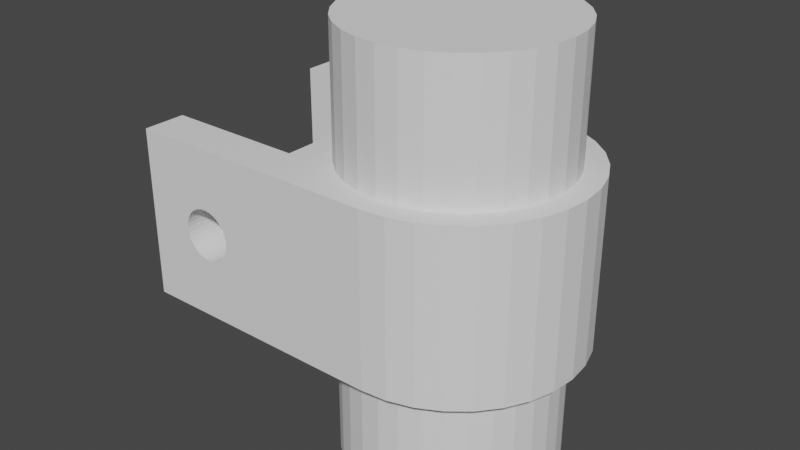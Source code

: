 # Source: pecas.blend  (saved by Blender 3.4.6; exported with 4.5.12 LTS)
import bpy
from mathutils import Matrix  # noqa: F401  (used for matrix-valued properties, if any)

bpy.ops.wm.read_factory_settings(use_empty=True)
scene = bpy.context.scene
scene.name = 'Scene'

# ---- collections
col_collection = bpy.data.collections.new('Collection'); scene.collection.children.link(col_collection)

# ---- world
world_world = bpy.data.worlds.new('World'); scene.world = world_world
world_world.use_nodes = True; world_world.node_tree.nodes.clear()
_N = world_world.node_tree.nodes; _L = world_world.node_tree.links
n0 = _N.new('ShaderNodeOutputWorld'); n0.name = 'World Output'; n0.location = (300, 300)
n1 = _N.new('ShaderNodeBackground'); n1.name = 'Background'; n1.location = (10, 300)
n1.inputs[0].default_value = (0.05088, 0.05088, 0.05088, 1.0)
_L.new(n1.outputs[0], n0.inputs[0])
n0.is_active_output = True
world_world.color = (0.05088, 0.05088, 0.05088)
world_world.use_sun_shadow = False
world_world.sun_shadow_jitter_overblur = 0.0

# ---- meshes
me_cylinder = bpy.data.meshes.new('Cylinder')
me_cylinder.from_pydata([(0.0, 15.0, -10.0), (-30.04, -15.0, -10.0), (0.0, 15.0, 10.0), (-30.04, -15.0, 10.0), (2.926, 14.71, -10.0), (-30.04, 15.0, -10.0), (2.926, 14.71, 10.0), (-30.04, 15.0, 10.0), (5.74, 13.86, -10.0), (-0.03807, -15.0, -10.0), (5.74, 13.86, 10.0), (-0.03807, -15.0, 10.0), (8.334, 12.47, -10.0), (-0.03807, 15.0, -10.0), (8.334, 12.47, 10.0), (-0.03807, 15.0, 10.0), (10.61, 10.61, -10.0), (10.61, 10.61, 10.0), (12.47, 8.334, -10.0), (12.47, 8.334, 10.0), (13.86, 5.74, -10.0), (13.86, 5.74, 10.0), (14.71, 2.926, -10.0), (14.71, 2.926, 10.0), (15.0, 0.0, -10.0), (15.0, 0.0, 10.0), (14.71, -2.926, -10.0), (14.71, -2.926, 10.0), (13.86, -5.74, -10.0), (13.86, -5.74, 10.0), (12.47, -8.334, -10.0), (12.47, -8.334, 10.0), (10.61, -10.61, -10.0), (10.61, -10.61, 10.0), (8.334, -12.47, -10.0), (8.334, -12.47, 10.0), (5.74, -13.86, -10.0), (5.74, -13.86, 10.0), (2.926, -14.71, -10.0), (2.926, -14.71, 10.0), (0.0, -15.0, -10.0), (0.0, -15.0, 10.0), (-2.926, -14.71, -10.0), (-2.926, -14.71, 10.0), (-5.74, -13.86, -10.0), (-5.74, -13.86, 10.0), (-8.334, -12.47, -10.0), (-8.334, -12.47, 10.0), (-10.61, -10.61, -10.0), (-10.61, -10.61, 10.0), (-12.47, -8.334, -10.0), (-12.47, -8.334, 10.0), (-12.47, 8.334, -10.0), (-12.47, 8.334, 10.0), (-10.61, 10.61, -10.0), (-10.61, 10.61, 10.0), (-8.334, 12.47, -10.0), (-8.334, 12.47, 10.0), (-5.74, 13.86, -10.0), (-5.74, 13.86, 10.0), (-2.926, 14.71, -10.0), (-2.926, 14.71, 10.0), (-0.03807, -15.0, 10.0), (-0.03807, -15.0, -10.0), (-0.04223, -15.0, -10.0), (-0.03807, 15.0, 10.0), (-0.04223, 15.0, 10.0), (-0.03807, 15.0, -10.0), (-0.03807, 13.86, 10.0), (-0.03807, -14.71, -10.0), (-0.03807, -14.12, -10.0), (-0.3263, -14.71, -10.0), (-1.134, -13.9, -10.0), (-13.67, -1.368, -10.0), (-12.52, 2.516, 10.0), (-1.18, 13.86, 10.0), (-0.03807, -12.5, 10.0), (-0.03807, 12.5, 10.0), (0.0, -12.5, 10.0), (0.0, 12.5, 10.0), (4.784, -11.55, 10.0), (6.945, -10.39, 10.0), (10.39, -6.945, 10.0), (11.55, -4.784, 10.0), (8.839, -8.839, 10.0), (4.784, 11.55, 10.0), (6.945, 10.39, 10.0), (10.39, 6.945, 10.0), (11.55, 4.784, 10.0), (8.839, 8.839, 10.0), (2.439, -12.26, 10.0), (2.439, 12.26, 10.0), (12.5, 0.0, 10.0), (12.26, 2.439, 10.0), (12.26, -2.439, 10.0), (-4.784, 11.55, 10.0), (-5.939, 10.93, 10.0), (-2.439, 12.26, 10.0), (-6.945, 10.39, 10.0), (-4.784, -11.55, 10.0), (-2.439, -12.26, 10.0), (-8.839, 8.839, 10.0), (-12.5, 0.0, 10.0), (-12.26, -2.439, 10.0), (-10.39, -6.945, 10.0), (-8.839, -8.839, 10.0), (-11.55, -4.784, 10.0), (-11.55, 4.784, 10.0), (-10.39, 6.945, 10.0), (-12.26, 2.439, 10.0), (-6.945, -10.39, 10.0), (4.784, 11.55, -10.0), (-0.03807, -12.5, -10.0), (0.0, -12.5, -10.0), (2.439, 12.26, -10.0), (-0.03807, 12.5, -10.0), (0.0, 12.5, -10.0), (4.784, -11.55, -10.0), (6.945, -10.39, -10.0), (8.839, -8.839, -10.0), (2.439, -12.26, -10.0), (10.39, -6.945, -10.0), (11.55, -4.784, -10.0), (12.26, -2.439, -10.0), (12.5, 0.0, -10.0), (12.26, 2.439, -10.0), (11.55, 4.784, -10.0), (10.39, 6.945, -10.0), (8.839, 8.839, -10.0), (6.945, 10.39, -10.0), (-2.439, 12.26, -10.0), (-2.439, -12.26, -10.0), (-2.926, -12.11, -10.0), (-7.482, -9.953, -10.0), (-6.945, 10.39, -10.0), (-4.784, 11.55, -10.0), (-10.39, -6.945, -10.0), (-8.839, -8.839, -10.0), (-12.26, 2.439, -10.0), (-11.55, 4.784, -10.0), (-11.55, -4.784, -10.0), (-12.5, 0.0, -10.0), (-12.26, -2.439, -10.0), (-10.39, 6.945, -10.0), (-8.839, 8.839, -10.0), (-6.945, -10.39, -10.0), (-4.784, -11.55, -10.0), (-24.6, 15.0, 6.557e-07), (-24.54, 15.0, -0.5853), (-24.54, 15.0, 0.5853), (-24.09, 15.0, 1.667), (-24.09, 15.0, -1.667), (-24.37, 15.0, -1.148), (-24.37, 15.0, 1.148), (-23.72, 15.0, -2.121), (-23.27, 15.0, 2.494), (-22.18, 15.0, -2.942), (-22.75, 15.0, -2.772), (-22.18, 15.0, 2.942), (-23.27, 15.0, -2.494), (-22.75, 15.0, 2.772), (-23.72, 15.0, 2.121), (-21.01, 15.0, -2.942), (-21.01, 15.0, 2.942), (-19.93, 15.0, -2.494), (-19.93, 15.0, 2.494), (-20.45, 15.0, -2.772), (-20.45, 15.0, 2.772), (-19.1, 15.0, -1.667), (-19.1, 15.0, 1.667), (-18.6, 15.0, 6.557e-07), (-18.66, 15.0, 0.5853), (-18.66, 15.0, -0.5853), (-18.83, 15.0, 1.148), (-18.83, 15.0, -1.148), (-19.48, 15.0, 2.121), (-19.48, 15.0, -2.121), (-21.6, 15.0, -3.0), (-21.6, 15.0, 3.0), (-24.6, -15.0, -6.557e-07), (-24.54, -15.0, -0.5853), (-24.54, -15.0, 0.5853), (-24.09, -15.0, -1.667), (-24.37, -15.0, -1.148), (-24.37, -15.0, 1.148), (-24.09, -15.0, 1.667), (-23.27, -15.0, -2.494), (-23.72, -15.0, 2.121), (-22.18, -15.0, 2.942), (-22.18, -15.0, -2.942), (-22.75, -15.0, 2.772), (-22.75, -15.0, -2.772), (-23.27, -15.0, 2.494), (-23.72, -15.0, -2.121), (-21.01, -15.0, -2.942), (-21.01, -15.0, 2.942), (-19.93, -15.0, -2.494), (-19.93, -15.0, 2.494), (-20.45, -15.0, -2.772), (-20.45, -15.0, 2.772), (-19.1, -15.0, -1.667), (-19.1, -15.0, 1.667), (-18.6, -15.0, -6.557e-07), (-18.66, -15.0, 0.5853), (-18.66, -15.0, -0.5853), (-18.83, -15.0, 1.148), (-18.83, -15.0, -1.148), (-19.48, -15.0, 2.121), (-19.48, -15.0, -2.121), (-21.6, -15.0, -3.0), (-21.6, -15.0, 3.0), (-13.7, 6.038, 10.0), (-13.7, 1.339, 10.0), (-13.7, 5.356, 10.0), (-13.7, -6.038, 10.0), (-13.7, -6.038, -10.0), (-13.7, -1.339, -10.0), (-13.7, -1.411, -10.0), (-13.7, 6.038, -10.0), (-30.04, -10.0, -4.331), (-30.04, 10.0, 10.0), (-30.04, -10.0, 10.0), (-30.04, 10.0, -10.0), (-30.04, -10.0, -10.0), (-30.04, 10.0, 4.331), (-13.7, 10.0, -10.0), (-13.7, -10.0, -10.0), (-18.7, -10.0, -10.0), (-13.7, -10.0, 10.0), (-13.7, 10.0, 10.0), (-18.7, 10.0, 10.0), (-21.01, -10.0, 2.942), (-21.01, 10.0, 2.942), (-21.6, -10.0, 3.0), (-21.6, 10.0, 3.0), (-20.45, -10.0, 2.772), (-20.45, 10.0, 2.772), (-19.93, -10.0, 2.494), (-19.93, 10.0, 2.494), (-19.48, 10.0, 2.121), (-19.48, -10.0, 2.121), (-19.1, 10.0, 1.667), (-19.1, -10.0, 1.667), (-18.83, 10.0, 1.148), (-18.83, -10.0, 1.148), (-18.66, 10.0, 0.5853), (-18.66, -10.0, 0.5853), (-18.6, 10.0, 4.371e-07), (-18.6, -10.0, -4.371e-07), (-18.66, 10.0, -0.5853), (-18.66, -10.0, -0.5853), (-18.83, 10.0, -1.148), (-18.83, -10.0, -1.148), (-19.1, 10.0, -1.667), (-19.1, -10.0, -1.667), (-19.48, 10.0, -2.121), (-19.48, -10.0, -2.121), (-19.93, 10.0, -2.494), (-19.93, -10.0, -2.494), (-20.45, -10.0, -2.772), (-20.45, 10.0, -2.772), (-21.01, -10.0, -2.942), (-21.01, 10.0, -2.942), (-21.6, -10.0, -3.0), (-21.6, 10.0, -3.0), (-22.18, -10.0, -2.942), (-22.18, 10.0, -2.942), (-22.75, -10.0, -2.772), (-22.75, 10.0, -2.772), (-23.27, -10.0, -2.494), (-23.27, 10.0, -2.494), (-23.72, -10.0, -2.121), (-23.72, 10.0, -2.121), (-24.09, -10.0, -1.667), (-24.09, 10.0, -1.667), (-24.37, -10.0, -1.148), (-24.37, 10.0, -1.148), (-24.54, -10.0, -0.5853), (-24.54, 10.0, -0.5853), (-24.6, -10.0, -4.371e-07), (-24.6, 10.0, 4.371e-07), (-24.54, -10.0, 0.5853), (-24.54, 10.0, 0.5853), (-24.37, -10.0, 1.148), (-24.37, 10.0, 1.148), (-24.09, -10.0, 1.667), (-24.09, 10.0, 1.667), (-23.72, -10.0, 2.121), (-23.72, 10.0, 2.121), (-23.27, -10.0, 2.494), (-23.27, 10.0, 2.494), (-22.75, -10.0, 2.772), (-22.75, 10.0, 2.772), (-22.18, -10.0, 2.942), (-22.18, 10.0, 2.942)], [], [(0, 2, 6, 4), (4, 6, 10, 8), (8, 10, 14, 12), (12, 14, 17, 16), (16, 17, 19, 18), (18, 19, 21, 20), (20, 21, 23, 22), (22, 23, 25, 24), (24, 25, 27, 26), (26, 27, 29, 28), (28, 29, 31, 30), (30, 31, 33, 32), (32, 33, 35, 34), (34, 35, 37, 36), (36, 37, 39, 38), (38, 39, 41, 40), (63, 40, 41, 62), (78, 76, 62, 41, 39, 37, 35, 33, 31, 29, 27, 25, 23, 21, 19, 17, 14, 10, 6, 2, 65, 68, 77, 79, 91, 85, 86, 89, 87, 88, 93, 92, 94, 83, 82, 84, 81, 80, 90), (65, 66, 75, 68), (77, 68, 75, 66, 61, 59, 96, 95, 97), (98, 96, 59, 57, 55, 53, 211, 213, 74, 212, 214, 51, 49, 47, 45, 43, 62, 76, 100, 99, 110, 105, 104, 106, 103, 102, 109, 107, 108, 101), (212, 74, 213), (65, 2, 0, 67), (116, 115, 67, 0, 4, 8, 12, 16, 18, 20, 22, 24, 26, 28, 30, 32, 34, 36, 38, 40, 63, 69, 70, 112, 113, 120, 117, 118, 119, 121, 122, 123, 124, 125, 126, 127, 128, 129, 111, 114), (63, 64, 71, 69), (131, 112, 70, 72, 132), (137, 133, 46, 48, 50, 215, 217, 73, 216, 218, 52, 54, 56, 58, 60, 67, 115, 130, 135, 134, 144, 143, 139, 138, 141, 142, 140, 136), (72, 70, 69, 71, 64, 42, 44, 46, 133, 145, 146, 132), (216, 73, 217), (7, 5, 222, 224, 220), (1, 3, 221, 219, 223), (159, 157, 5, 7, 160, 155, 161, 150, 153, 149, 147, 148, 152, 151, 154), (158, 160, 7, 15, 13, 5, 157, 156, 177, 162, 166, 164, 176, 168, 174, 172, 170, 171, 173, 169, 175, 165, 167, 163, 178), (11, 9, 63, 62), (13, 15, 65, 67), (189, 191, 1, 9, 11, 3, 190, 188, 210, 195, 199, 197, 207, 201, 205, 203, 202, 204, 206, 200, 208, 196, 198, 194, 209), (192, 190, 3, 1, 191, 186, 193, 182, 183, 180, 179, 181, 184, 185, 187), (50, 48, 46, 44, 42, 64, 63, 9, 1, 223, 227, 226, 215), (5, 13, 67, 60, 58, 56, 54, 52, 218, 225, 222), (66, 65, 15, 7, 220, 230, 229, 211, 53, 55, 57, 59, 61), (221, 3, 11, 62, 43, 45, 47, 49, 51, 214, 228), (114, 91, 79, 116), (111, 85, 91, 114), (129, 86, 85, 111), (128, 89, 86, 129), (87, 89, 128, 127), (88, 87, 127, 126), (93, 88, 126, 125), (92, 93, 125, 124), (94, 92, 124, 123), (83, 94, 123, 122), (82, 83, 122, 121), (84, 82, 121, 119), (81, 84, 119, 118), (80, 81, 118, 117), (90, 80, 117, 120), (78, 90, 120, 113), (112, 131, 100, 76, 78, 113), (132, 146, 99, 100, 131), (110, 99, 146, 145), (133, 137, 105, 110, 145), (136, 104, 105, 137), (140, 106, 104, 136), (142, 103, 106, 140), (141, 102, 103, 142), (138, 109, 102, 141), (139, 107, 109, 138), (143, 108, 107, 139), (144, 101, 108, 143), (134, 98, 101, 144), (135, 95, 96, 98, 134), (130, 97, 95, 135), (77, 97, 130, 115, 116, 79), (195, 210, 233, 231), (234, 178, 163, 232), (199, 195, 231, 235), (232, 163, 167, 236), (197, 199, 235, 237), (236, 167, 165, 238), (238, 165, 175, 239), (207, 197, 237, 240), (239, 175, 169, 241), (201, 207, 240, 242), (241, 169, 173, 243), (205, 201, 242, 244), (243, 173, 171, 245), (203, 205, 244, 246), (245, 171, 170, 247), (202, 203, 246, 248), (247, 170, 172, 249), (204, 202, 248, 250), (249, 172, 174, 251), (206, 204, 250, 252), (251, 174, 168, 253), (200, 206, 252, 254), (253, 168, 176, 255), (208, 200, 254, 256), (255, 176, 164, 257), (196, 208, 256, 258), (257, 164, 166, 260), (259, 198, 196, 258), (260, 166, 162, 262), (261, 194, 198, 259), (262, 162, 177, 264), (263, 209, 194, 261), (264, 177, 156, 266), (265, 189, 209, 263), (266, 156, 157, 268), (267, 191, 189, 265), (268, 157, 159, 270), (269, 186, 191, 267), (193, 186, 269, 271), (159, 154, 272, 270), (182, 193, 271, 273), (154, 151, 274, 272), (183, 182, 273, 275), (151, 152, 276, 274), (180, 183, 275, 277), (152, 148, 278, 276), (179, 180, 277, 279), (148, 147, 280, 278), (181, 179, 279, 281), (147, 149, 282, 280), (184, 181, 281, 283), (149, 153, 284, 282), (185, 184, 283, 285), (153, 150, 286, 284), (187, 185, 285, 287), (150, 161, 288, 286), (192, 187, 287, 289), (161, 155, 290, 288), (190, 192, 289, 291), (290, 155, 160, 292), (188, 190, 291, 293), (292, 160, 158, 294), (210, 188, 293, 233), (294, 158, 178, 234), (220, 224, 288, 290, 292, 294, 234, 232, 230), (224, 222, 225, 229, 230, 232, 236, 238, 239, 241, 243, 245, 247, 249, 251, 253, 255, 257, 260, 262, 264, 266, 268, 270, 272, 274, 276, 278, 280, 282, 284, 286, 288), (225, 218, 216, 217, 215, 226, 228, 214, 212, 213, 211, 229), (271, 219, 221, 228, 226, 227, 261, 259, 258, 256, 254, 252, 250, 248, 246, 244, 242, 240, 237, 235, 231, 233, 293, 291, 289, 287, 285, 283, 281, 279, 277, 275, 273), (223, 219, 271, 269, 267, 265, 263, 261, 227)])
me_cylinder.polygons.foreach_set('material_index', [0, 0, 0, 0, 0, 0, 0, 0, 0, 0, 0, 0, 0, 0, 0, 0, 0, 0, 0, 0, 0, 0, 0, 0, 0, 0, 0, 0, 0, 568, 568, 568, 568, 568, 568, 568, 568, 568, 568, 568, 568, 568, 568, 568, 568, 568, 568, 568, 568, 568, 568, 568, 568, 568, 568, 568, 568, 568, 568, 568, 568, 568, 568, 568, 568, 568, 568, 568, 568, 568, 568, 568, 568, 568, 568, 568, 568, 568, 568, 568, 568, 568, 568, 568, 568, 568, 568, 568, 568, 568, 568, 568, 568, 568, 568, 568, 568, 568, 568, 568, 568, 568, 568, 568, 568, 568, 568, 568, 568, 568, 568, 568, 568, 568, 568, 568, 568, 568, 568, 568, 568, 568, 568, 568, 568, 568, 568, 568, 568, 568, 568, 568, 568, 568, 568, 568, 568, 568, 568, 568, 568, 568])
_uv = me_cylinder.uv_layers.new(name='UVMap')
_uv.uv.foreach_set('vector', [1.0, 0.5, 1.0, 1.0, 0.9688, 1.0, 0.9688, 0.5, 0.9688, 0.5, 0.9688, 1.0, 0.9375, 1.0, 0.9375, 0.5, 0.9375, 0.5, 0.9375, 1.0, 0.9062, 1.0, 0.9062, 0.5, 0.9062, 0.5, 0.9062, 1.0, 0.875, 1.0, 0.875, 0.5, 0.875, 0.5, 0.875, 1.0, 0.8438, 1.0, 0.8438, 0.5, 0.8438, 0.5, 0.8438, 1.0, 0.8125, 1.0, 0.8125, 0.5, 0.8125, 0.5, 0.8125, 1.0, 0.7812, 1.0, 0.7812, 0.5, 0.7812, 0.5, 0.7812, 1.0, 0.75, 1.0, 0.75, 0.5, 0.75, 0.5, 0.75, 1.0, 0.7188, 1.0, 0.7188, 0.5, 0.7188, 0.5, 0.7188, 1.0, 0.6875, 1.0, 0.6875, 0.5, 0.6875, 0.5, 0.6875, 1.0, 0.6562, 1.0, 0.6562, 0.5, 0.6562, 0.5, 0.6562, 1.0, 0.625, 1.0, 0.625, 0.5, 0.625, 0.5, 0.625, 1.0, 0.5938, 1.0, 0.5938, 0.5, 0.5938, 0.5, 0.5938, 1.0, 0.5625, 1.0, 0.5625, 0.5, 0.5625, 0.5, 0.5625, 1.0, 0.5312, 1.0, 0.5312, 0.5, 0.5312, 0.5, 0.5312, 1.0, 0.5, 1.0, 0.5, 0.5, 0.4996, 0.5, 0.5, 0.5, 0.5, 1.0, 0.4996, 1.0, 0.25, 0.05, 0.2494, 0.05006, 0.2494, 0.01006, 0.25, 0.01, 0.2968, 0.01461, 0.3418, 0.02827, 0.3833, 0.05045, 0.4197, 0.08029, 0.4496, 0.1167, 0.4717, 0.1582, 0.4854, 0.2032, 0.49, 0.25, 0.4854, 0.2968, 0.4717, 0.3418, 0.4496, 0.3833, 0.4197, 0.4197, 0.3833, 0.4496, 0.3418, 0.4717, 0.2968, 0.4854, 0.25, 0.49, 0.2494, 0.4899, 0.2494, 0.4717, 0.2494, 0.4499, 0.25, 0.45, 0.289, 0.4462, 0.3265, 0.4348, 0.3611, 0.4163, 0.3914, 0.3914, 0.4163, 0.3611, 0.4348, 0.3265, 0.4462, 0.289, 0.45, 0.25, 0.4462, 0.211, 0.4348, 0.1735, 0.4163, 0.1389, 0.3914, 0.1086, 0.3611, 0.08371, 0.3265, 0.06522, 0.289, 0.05384, 0.2494, 0.4899, 0.2493, 0.4899, 0.2311, 0.4717, 0.2494, 0.4717, 0.2494, 0.4499, 0.2494, 0.4717, 0.2311, 0.4717, 0.2493, 0.4899, 0.2032, 0.4854, 0.1582, 0.4717, 0.155, 0.4249, 0.1735, 0.4348, 0.211, 0.4462, 0.1389, 0.4163, 0.155, 0.4249, 0.1582, 0.4717, 0.1167, 0.4496, 0.08029, 0.4197, 0.05045, 0.3833, 0.03081, 0.3466, 0.03081, 0.3357, 0.04964, 0.2902, 0.03081, 0.2714, 0.03081, 0.1534, 0.05045, 0.1167, 0.08029, 0.08029, 0.1167, 0.05045, 0.1582, 0.02827, 0.2032, 0.01461, 0.2494, 0.01006, 0.2494, 0.05006, 0.211, 0.05384, 0.1735, 0.06522, 0.1389, 0.08371, 0.1086, 0.1086, 0.08371, 0.1389, 0.06522, 0.1735, 0.05384, 0.211, 0.05, 0.25, 0.05384, 0.289, 0.06522, 0.3265, 0.08371, 0.3611, 0.1086, 0.3914, 0.03081, 0.2714, 0.04964, 0.2902, 0.03081, 0.3357, 0.0004066, 1.0, 0.0, 1.0, 0.0, 0.5, 0.0004066, 0.5, 0.75, 0.45, 0.7494, 0.4499, 0.7494, 0.4899, 0.75, 0.49, 0.7968, 0.4854, 0.8418, 0.4717, 0.8833, 0.4496, 0.9197, 0.4197, 0.9496, 0.3833, 0.9717, 0.3418, 0.9854, 0.2968, 0.99, 0.25, 0.9854, 0.2032, 0.9717, 0.1582, 0.9496, 0.1167, 0.9197, 0.08029, 0.8833, 0.05045, 0.8418, 0.02827, 0.7968, 0.01461, 0.75, 0.01, 0.7494, 0.01006, 0.7494, 0.01461, 0.7494, 0.02405, 0.7494, 0.05006, 0.75, 0.05, 0.789, 0.05384, 0.8265, 0.06522, 0.8611, 0.08371, 0.8914, 0.1086, 0.9163, 0.1389, 0.9348, 0.1735, 0.9462, 0.211, 0.95, 0.25, 0.9462, 0.289, 0.9348, 0.3265, 0.9163, 0.3611, 0.8914, 0.3914, 0.8611, 0.4163, 0.8265, 0.4348, 0.789, 0.4462, 0.7494, 0.01006, 0.7493, 0.01007, 0.7448, 0.01461, 0.7494, 0.01461, 0.711, 0.05384, 0.7494, 0.05006, 0.7494, 0.02405, 0.7319, 0.02753, 0.7032, 0.05621, 0.6086, 0.1086, 0.6303, 0.09076, 0.6167, 0.05045, 0.5803, 0.08029, 0.5504, 0.1167, 0.5308, 0.1534, 0.5308, 0.2274, 0.5313, 0.2281, 0.5308, 0.2286, 0.5308, 0.3466, 0.5504, 0.3833, 0.5803, 0.4197, 0.6167, 0.4496, 0.6582, 0.4717, 0.7032, 0.4854, 0.7494, 0.4899, 0.7494, 0.4499, 0.711, 0.4462, 0.6735, 0.4348, 0.6389, 0.4163, 0.6086, 0.3914, 0.5837, 0.3611, 0.5652, 0.3265, 0.5538, 0.289, 0.55, 0.25, 0.5538, 0.211, 0.5652, 0.1735, 0.5837, 0.1389, 0.7319, 0.02753, 0.7494, 0.02405, 0.7494, 0.01461, 0.7448, 0.01461, 0.7493, 0.01007, 0.7032, 0.01461, 0.6582, 0.02827, 0.6167, 0.05045, 0.6303, 0.09076, 0.6389, 0.08371, 0.6735, 0.06522, 0.7032, 0.05621, 0.5308, 0.2286, 0.5313, 0.2281, 0.5308, 0.2274, 0.625, 0.25, 0.375, 0.25, 0.375, 0.2083, 0.5541, 0.2083, 0.625, 0.2083, 0.375, 0.0, 0.625, 0.0, 0.625, 0.04167, 0.4459, 0.04167, 0.375, 0.04167, 0.4688, 0.3064, 0.4654, 0.3108, 0.375, 0.25, 0.625, 0.25, 0.5346, 0.3108, 0.5312, 0.3064, 0.5265, 0.3027, 0.5208, 0.2995, 0.5144, 0.2972, 0.5073, 0.2958, 0.5, 0.2953, 0.4927, 0.2958, 0.4856, 0.2972, 0.4792, 0.2995, 0.4735, 0.3027, 0.5368, 0.3155, 0.5346, 0.3108, 0.625, 0.25, 0.625, 0.5, 0.375, 0.5, 0.375, 0.25, 0.4654, 0.3108, 0.4632, 0.3155, 0.4625, 0.3203, 0.4632, 0.3252, 0.4654, 0.3299, 0.4688, 0.3342, 0.4735, 0.338, 0.4792, 0.3411, 0.4856, 0.3434, 0.4927, 0.3449, 0.5, 0.3453, 0.5073, 0.3449, 0.5144, 0.3434, 0.5208, 0.3411, 0.5265, 0.338, 0.5312, 0.3342, 0.5346, 0.3299, 0.5368, 0.3252, 0.5375, 0.3203, 0.625, 0.75, 0.375, 0.75, 0.375, 0.75, 0.625, 0.75, 0.375, 0.5, 0.625, 0.5, 0.625, 0.5, 0.375, 0.5, 0.4632, 0.9345, 0.4654, 0.9392, 0.375, 1.0, 0.375, 0.75, 0.625, 0.75, 0.625, 1.0, 0.5346, 0.9392, 0.5368, 0.9345, 0.5375, 0.9297, 0.5368, 0.9248, 0.5346, 0.9201, 0.5312, 0.9158, 0.5265, 0.912, 0.5208, 0.9089, 0.5144, 0.9066, 0.5073, 0.9051, 0.5, 0.9047, 0.4927, 0.9051, 0.4856, 0.9066, 0.4792, 0.9089, 0.4735, 0.912, 0.4688, 0.9158, 0.4654, 0.9201, 0.4632, 0.9248, 0.4625, 0.9297, 0.5312, 0.9436, 0.5346, 0.9392, 0.625, 1.0, 0.375, 1.0, 0.4654, 0.9392, 0.4688, 0.9436, 0.4735, 0.9473, 0.4792, 0.9505, 0.4856, 0.9528, 0.4927, 0.9542, 0.5, 0.9547, 0.5073, 0.9542, 0.5144, 0.9528, 0.5208, 0.9505, 0.5265, 0.9473, 0.2714, 0.6944, 0.2869, 0.7134, 0.3059, 0.7289, 0.3275, 0.7405, 0.3509, 0.7476, 0.375, 0.75, 0.375, 0.75, 0.375, 0.75, 0.125, 0.75, 0.125, 0.7083, 0.2195, 0.7083, 0.2612, 0.7083, 0.2612, 0.6753, 0.125, 0.5, 0.375, 0.5, 0.375, 0.5, 0.3509, 0.5024, 0.3275, 0.5095, 0.3059, 0.5211, 0.2869, 0.5366, 0.2714, 0.5556, 0.2612, 0.5747, 0.2612, 0.5417, 0.125, 0.5417, 0.625, 0.5, 0.625, 0.5, 0.625, 0.5, 0.875, 0.5, 0.875, 0.5417, 0.7805, 0.5417, 0.7388, 0.5417, 0.7388, 0.5747, 0.7286, 0.5556, 0.7131, 0.5366, 0.6941, 0.5211, 0.6725, 0.5095, 0.6491, 0.5024, 0.875, 0.7083, 0.875, 0.75, 0.625, 0.75, 0.625, 0.75, 0.6491, 0.7476, 0.6725, 0.7405, 0.6941, 0.7289, 0.7131, 0.7134, 0.7286, 0.6944, 0.7388, 0.6753, 0.7388, 0.7083, 0.9688, 0.65, 0.9688, 0.85, 1.0, 0.85, 1.0, 0.65, 0.9375, 0.65, 0.9375, 0.85, 0.9688, 0.85, 0.9688, 0.65, 0.9062, 0.65, 0.9062, 0.85, 0.9375, 0.85, 0.9375, 0.65, 0.875, 0.65, 0.875, 0.85, 0.9062, 0.85, 0.9062, 0.65, 0.8438, 0.85, 0.875, 0.85, 0.875, 0.65, 0.8438, 0.65, 0.8125, 0.85, 0.8438, 0.85, 0.8438, 0.65, 0.8125, 0.65, 0.7812, 0.85, 0.8125, 0.85, 0.8125, 0.65, 0.7812, 0.65, 0.75, 0.85, 0.7812, 0.85, 0.7812, 0.65, 0.75, 0.65, 0.7188, 0.85, 0.75, 0.85, 0.75, 0.65, 0.7188, 0.65, 0.6875, 0.85, 0.7188, 0.85, 0.7188, 0.65, 0.6875, 0.65, 0.6562, 0.85, 0.6875, 0.85, 0.6875, 0.65, 0.6562, 0.65, 0.625, 0.85, 0.6562, 0.85, 0.6562, 0.65, 0.625, 0.65, 0.5938, 0.85, 0.625, 0.85, 0.625, 0.65, 0.5938, 0.65, 0.5625, 0.85, 0.5938, 0.85, 0.5938, 0.65, 0.5625, 0.65, 0.5312, 0.85, 0.5625, 0.85, 0.5625, 0.65, 0.5312, 0.65, 0.5, 0.85, 0.5312, 0.85, 0.5312, 0.65, 0.5, 0.65, 0.4995, 0.65, 0.4688, 0.65, 0.4688, 0.85, 0.4995, 0.85, 0.5, 0.85, 0.5, 0.65, 0.4623, 0.65, 0.4375, 0.65, 0.4375, 0.85, 0.4688, 0.85, 0.4688, 0.65, 0.4062, 0.85, 0.4375, 0.85, 0.4375, 0.65, 0.4062, 0.65, 0.3974, 0.65, 0.375, 0.65, 0.375, 0.85, 0.4062, 0.85, 0.4062, 0.65, 0.3438, 0.65, 0.3438, 0.85, 0.375, 0.85, 0.375, 0.65, 0.3125, 0.65, 0.3125, 0.85, 0.3438, 0.85, 0.3438, 0.65, 0.2812, 0.65, 0.2812, 0.85, 0.3125, 0.85, 0.3125, 0.65, 0.25, 0.65, 0.25, 0.85, 0.2812, 0.85, 0.2812, 0.65, 0.2188, 0.65, 0.2188, 0.85, 0.25, 0.85, 0.25, 0.65, 0.1875, 0.65, 0.1875, 0.85, 0.2188, 0.85, 0.2188, 0.65, 0.1562, 0.65, 0.1562, 0.85, 0.1875, 0.85, 0.1875, 0.65, 0.125, 0.65, 0.125, 0.85, 0.1562, 0.85, 0.1562, 0.65, 0.09375, 0.65, 0.09375, 0.85, 0.125, 0.85, 0.125, 0.65, 0.0625, 0.65, 0.0625, 0.85, 0.07921, 0.85, 0.09375, 0.85, 0.09375, 0.65, 0.03125, 0.65, 0.03125, 0.85, 0.0625, 0.85, 0.0625, 0.65, 0.0004879, 0.85, 0.03125, 0.85, 0.03125, 0.65, 0.0004879, 0.65, 0.0, 0.65, 0.0, 0.85, 0.9688, 0.9, 1.0, 0.9, 1.0, 0.85, 0.9688, 0.85, 1.0, 0.65, 1.0, 0.6, 0.9688, 0.6, 0.9688, 0.65, 0.9375, 0.9, 0.9688, 0.9, 0.9688, 0.85, 0.9375, 0.85, 0.9688, 0.65, 0.9688, 0.6, 0.9375, 0.6, 0.9375, 0.65, 0.9062, 0.9, 0.9375, 0.9, 0.9375, 0.85, 0.9062, 0.85, 0.9375, 0.65, 0.9375, 0.6, 0.9062, 0.6, 0.9062, 0.65, 0.9062, 0.65, 0.9062, 0.6, 0.875, 0.6, 0.875, 0.65, 0.875, 0.9, 0.9062, 0.9, 0.9062, 0.85, 0.875, 0.85, 0.875, 0.65, 0.875, 0.6, 0.8438, 0.6, 0.8438, 0.65, 0.8438, 0.9, 0.875, 0.9, 0.875, 0.85, 0.8438, 0.85, 0.8438, 0.65, 0.8438, 0.6, 0.8125, 0.6, 0.8125, 0.65, 0.8125, 0.9, 0.8438, 0.9, 0.8438, 0.85, 0.8125, 0.85, 0.8125, 0.65, 0.8125, 0.6, 0.7812, 0.6, 0.7812, 0.65, 0.7812, 0.9, 0.8125, 0.9, 0.8125, 0.85, 0.7812, 0.85, 0.7812, 0.65, 0.7812, 0.6, 0.75, 0.6, 0.75, 0.65, 0.75, 0.9, 0.7812, 0.9, 0.7812, 0.85, 0.75, 0.85, 0.75, 0.65, 0.75, 0.6, 0.7188, 0.6, 0.7188, 0.65, 0.7188, 0.9, 0.75, 0.9, 0.75, 0.85, 0.7188, 0.85, 0.7188, 0.65, 0.7188, 0.6, 0.6875, 0.6, 0.6875, 0.65, 0.6875, 0.9, 0.7188, 0.9, 0.7188, 0.85, 0.6875, 0.85, 0.6875, 0.65, 0.6875, 0.6, 0.6562, 0.6, 0.6562, 0.65, 0.6562, 0.9, 0.6875, 0.9, 0.6875, 0.85, 0.6562, 0.85, 0.6562, 0.65, 0.6562, 0.6, 0.625, 0.6, 0.625, 0.65, 0.625, 0.9, 0.6562, 0.9, 0.6562, 0.85, 0.625, 0.85, 0.625, 0.65, 0.625, 0.6, 0.5938, 0.6, 0.5938, 0.65, 0.5938, 0.9, 0.625, 0.9, 0.625, 0.85, 0.5938, 0.85, 0.5938, 0.65, 0.5938, 0.6, 0.5625, 0.6, 0.5625, 0.65, 0.5625, 0.85, 0.5625, 0.9, 0.5938, 0.9, 0.5938, 0.85, 0.5625, 0.65, 0.5625, 0.6, 0.5312, 0.6, 0.5312, 0.65, 0.5312, 0.85, 0.5312, 0.9, 0.5625, 0.9, 0.5625, 0.85, 0.5312, 0.65, 0.5312, 0.6, 0.5, 0.6, 0.5, 0.65, 0.5, 0.85, 0.5, 0.9, 0.5312, 0.9, 0.5312, 0.85, 0.5, 0.65, 0.5, 0.6, 0.4688, 0.6, 0.4688, 0.65, 0.4688, 0.85, 0.4688, 0.9, 0.5, 0.9, 0.5, 0.85, 0.4688, 0.65, 0.4688, 0.6, 0.4375, 0.6, 0.4375, 0.65, 0.4375, 0.85, 0.4375, 0.9, 0.4688, 0.9, 0.4688, 0.85, 0.4375, 0.65, 0.4375, 0.6, 0.4062, 0.6, 0.4062, 0.65, 0.4062, 0.85, 0.4062, 0.9, 0.4375, 0.9, 0.4375, 0.85, 0.375, 0.9, 0.4062, 0.9, 0.4062, 0.85, 0.375, 0.85, 0.4062, 0.6, 0.375, 0.6, 0.375, 0.65, 0.4062, 0.65, 0.3438, 0.9, 0.375, 0.9, 0.375, 0.85, 0.3438, 0.85, 0.375, 0.6, 0.3438, 0.6, 0.3438, 0.65, 0.375, 0.65, 0.3125, 0.9, 0.3438, 0.9, 0.3438, 0.85, 0.3125, 0.85, 0.3438, 0.6, 0.3125, 0.6, 0.3125, 0.65, 0.3438, 0.65, 0.2812, 0.9, 0.3125, 0.9, 0.3125, 0.85, 0.2812, 0.85, 0.3125, 0.6, 0.2812, 0.6, 0.2812, 0.65, 0.3125, 0.65, 0.25, 0.9, 0.2812, 0.9, 0.2812, 0.85, 0.25, 0.85, 0.2812, 0.6, 0.25, 0.6, 0.25, 0.65, 0.2812, 0.65, 0.2188, 0.9, 0.25, 0.9, 0.25, 0.85, 0.2188, 0.85, 0.25, 0.6, 0.2187, 0.6, 0.2187, 0.65, 0.25, 0.65, 0.1875, 0.9, 0.2188, 0.9, 0.2188, 0.85, 0.1875, 0.85, 0.2187, 0.6, 0.1875, 0.6, 0.1875, 0.65, 0.2187, 0.65, 0.1562, 0.9, 0.1875, 0.9, 0.1875, 0.85, 0.1562, 0.85, 0.1875, 0.6, 0.1562, 0.6, 0.1562, 0.65, 0.1875, 0.65, 0.125, 0.9, 0.1562, 0.9, 0.1562, 0.85, 0.125, 0.85, 0.1562, 0.6, 0.125, 0.6, 0.125, 0.65, 0.1562, 0.65, 0.09375, 0.9, 0.125, 0.9, 0.125, 0.85, 0.09375, 0.85, 0.125, 0.6, 0.09375, 0.6, 0.09375, 0.65, 0.125, 0.65, 0.0625, 0.9, 0.09375, 0.9, 0.09375, 0.85, 0.0625, 0.85, 0.09375, 0.65, 0.09375, 0.6, 0.0625, 0.6, 0.0625, 0.65, 0.03125, 0.9, 0.0625, 0.9, 0.0625, 0.85, 0.03125, 0.85, 0.0625, 0.65, 0.0625, 0.6, 0.03125, 0.6, 0.03125, 0.65, 0.0, 0.9, 0.03125, 0.9, 0.03125, 0.85, 0.0, 0.85, 0.03125, 0.65, 0.03125, 0.6, 0.0, 0.6, 0.0, 0.65, 0.6, 0.4183, 0.5433, 0.4183, 0.5212, 0.4499, 0.5249, 0.4522, 0.5277, 0.4548, 0.5294, 0.4576, 0.53, 0.4605, 0.5294, 0.4634, 0.6, 0.475, 0.5433, 0.4183, 0.4, 0.4183, 0.4, 0.5, 0.6, 0.5, 0.6, 0.475, 0.5294, 0.4634, 0.5277, 0.4662, 0.5249, 0.4688, 0.5212, 0.4711, 0.5167, 0.473, 0.5115, 0.4744, 0.5059, 0.4752, 0.5, 0.4755, 0.4941, 0.4752, 0.4885, 0.4744, 0.4833, 0.473, 0.4788, 0.4711, 0.4751, 0.4688, 0.4723, 0.4662, 0.4706, 0.4634, 0.47, 0.4605, 0.4706, 0.4576, 0.4723, 0.4548, 0.4751, 0.4522, 0.4788, 0.4499, 0.4833, 0.448, 0.4885, 0.4466, 0.4941, 0.4458, 0.5, 0.4455, 0.5059, 0.4458, 0.5115, 0.4466, 0.5167, 0.448, 0.5212, 0.4499, 0.4, 0.5, 0.4, 0.5495, 0.4, 0.6417, 0.4, 0.6426, 0.4, 0.7005, 0.4, 0.75, 0.6, 0.75, 0.6, 0.7005, 0.6, 0.6083, 0.6, 0.558, 0.6, 0.5495, 0.6, 0.5, 0.4788, 0.8001, 0.4567, 0.8317, 0.6, 0.8317, 0.6, 0.75, 0.4, 0.75, 0.4, 0.775, 0.4706, 0.7866, 0.4723, 0.7838, 0.4751, 0.7812, 0.4788, 0.7789, 0.4833, 0.777, 0.4885, 0.7756, 0.4941, 0.7748, 0.5, 0.7745, 0.5059, 0.7748, 0.5115, 0.7756, 0.5167, 0.777, 0.5212, 0.7789, 0.5249, 0.7812, 0.5277, 0.7838, 0.5294, 0.7866, 0.53, 0.7895, 0.5294, 0.7924, 0.5277, 0.7952, 0.5249, 0.7978, 0.5212, 0.8001, 0.5167, 0.802, 0.5115, 0.8034, 0.5059, 0.8042, 0.5, 0.8045, 0.4941, 0.8042, 0.4885, 0.8034, 0.4833, 0.802, 0.4, 0.8317, 0.4567, 0.8317, 0.4788, 0.8001, 0.4751, 0.7978, 0.4723, 0.7952, 0.4706, 0.7924, 0.47, 0.7895, 0.4706, 0.7866, 0.4, 0.775])
me_cylinder.update()
me_cylinder_001 = bpy.data.meshes.new('Cylinder.001')
me_cylinder_001.from_pydata([(0.0, 1.0, -1.0), (0.0, 1.0, 1.0), (0.1951, 0.9808, -1.0), (0.1951, 0.9808, 1.0), (0.3827, 0.9239, -1.0), (0.3827, 0.9239, 1.0), (0.5556, 0.8315, -1.0), (0.5556, 0.8315, 1.0), (0.7071, 0.7071, -1.0), (0.7071, 0.7071, 1.0), (0.8315, 0.5556, -1.0), (0.8315, 0.5556, 1.0), (0.9239, 0.3827, -1.0), (0.9239, 0.3827, 1.0), (0.9808, 0.1951, -1.0), (0.9808, 0.1951, 1.0), (1.0, 0.0, -1.0), (1.0, 0.0, 1.0), (0.9808, -0.1951, -1.0), (0.9808, -0.1951, 1.0), (0.9239, -0.3827, -1.0), (0.9239, -0.3827, 1.0), (0.8315, -0.5556, -1.0), (0.8315, -0.5556, 1.0), (0.7071, -0.7071, -1.0), (0.7071, -0.7071, 1.0), (0.5556, -0.8315, -1.0), (0.5556, -0.8315, 1.0), (0.3827, -0.9239, -1.0), (0.3827, -0.9239, 1.0), (0.1951, -0.9808, -1.0), (0.1951, -0.9808, 1.0), (0.0, -1.0, -1.0), (0.0, -1.0, 1.0), (-0.1951, -0.9808, -1.0), (-0.1951, -0.9808, 1.0), (-0.3827, -0.9239, -1.0), (-0.3827, -0.9239, 1.0), (-0.5556, -0.8315, -1.0), (-0.5556, -0.8315, 1.0), (-0.7071, -0.7071, -1.0), (-0.7071, -0.7071, 1.0), (-0.8315, -0.5556, -1.0), (-0.8315, -0.5556, 1.0), (-0.9239, -0.3827, -1.0), (-0.9239, -0.3827, 1.0), (-0.9808, -0.1951, -1.0), (-0.9808, -0.1951, 1.0), (-1.0, 0.0, -1.0), (-1.0, 0.0, 1.0), (-0.9808, 0.1951, -1.0), (-0.9808, 0.1951, 1.0), (-0.9239, 0.3827, -1.0), (-0.9239, 0.3827, 1.0), (-0.8315, 0.5556, -1.0), (-0.8315, 0.5556, 1.0), (-0.7071, 0.7071, -1.0), (-0.7071, 0.7071, 1.0), (-0.5556, 0.8315, -1.0), (-0.5556, 0.8315, 1.0), (-0.3827, 0.9239, -1.0), (-0.3827, 0.9239, 1.0), (-0.1951, 0.9808, -1.0), (-0.1951, 0.9808, 1.0)], [], [(0, 1, 3, 2), (2, 3, 5, 4), (4, 5, 7, 6), (6, 7, 9, 8), (8, 9, 11, 10), (10, 11, 13, 12), (12, 13, 15, 14), (14, 15, 17, 16), (16, 17, 19, 18), (18, 19, 21, 20), (20, 21, 23, 22), (22, 23, 25, 24), (24, 25, 27, 26), (26, 27, 29, 28), (28, 29, 31, 30), (30, 31, 33, 32), (32, 33, 35, 34), (34, 35, 37, 36), (36, 37, 39, 38), (38, 39, 41, 40), (40, 41, 43, 42), (42, 43, 45, 44), (44, 45, 47, 46), (46, 47, 49, 48), (48, 49, 51, 50), (50, 51, 53, 52), (52, 53, 55, 54), (54, 55, 57, 56), (56, 57, 59, 58), (58, 59, 61, 60), (3, 1, 63, 61, 59, 57, 55, 53, 51, 49, 47, 45, 43, 41, 39, 37, 35, 33, 31, 29, 27, 25, 23, 21, 19, 17, 15, 13, 11, 9, 7, 5), (60, 61, 63, 62), (62, 63, 1, 0), (0, 2, 4, 6, 8, 10, 12, 14, 16, 18, 20, 22, 24, 26, 28, 30, 32, 34, 36, 38, 40, 42, 44, 46, 48, 50, 52, 54, 56, 58, 60, 62)])
_uv = me_cylinder_001.uv_layers.new(name='UVMap')
_uv.uv.foreach_set('vector', [1.0, 0.5, 1.0, 1.0, 0.9688, 1.0, 0.9688, 0.5, 0.9688, 0.5, 0.9688, 1.0, 0.9375, 1.0, 0.9375, 0.5, 0.9375, 0.5, 0.9375, 1.0, 0.9062, 1.0, 0.9062, 0.5, 0.9062, 0.5, 0.9062, 1.0, 0.875, 1.0, 0.875, 0.5, 0.875, 0.5, 0.875, 1.0, 0.8438, 1.0, 0.8438, 0.5, 0.8438, 0.5, 0.8438, 1.0, 0.8125, 1.0, 0.8125, 0.5, 0.8125, 0.5, 0.8125, 1.0, 0.7812, 1.0, 0.7812, 0.5, 0.7812, 0.5, 0.7812, 1.0, 0.75, 1.0, 0.75, 0.5, 0.75, 0.5, 0.75, 1.0, 0.7188, 1.0, 0.7188, 0.5, 0.7188, 0.5, 0.7188, 1.0, 0.6875, 1.0, 0.6875, 0.5, 0.6875, 0.5, 0.6875, 1.0, 0.6562, 1.0, 0.6562, 0.5, 0.6562, 0.5, 0.6562, 1.0, 0.625, 1.0, 0.625, 0.5, 0.625, 0.5, 0.625, 1.0, 0.5938, 1.0, 0.5938, 0.5, 0.5938, 0.5, 0.5938, 1.0, 0.5625, 1.0, 0.5625, 0.5, 0.5625, 0.5, 0.5625, 1.0, 0.5312, 1.0, 0.5312, 0.5, 0.5312, 0.5, 0.5312, 1.0, 0.5, 1.0, 0.5, 0.5, 0.5, 0.5, 0.5, 1.0, 0.4688, 1.0, 0.4688, 0.5, 0.4688, 0.5, 0.4688, 1.0, 0.4375, 1.0, 0.4375, 0.5, 0.4375, 0.5, 0.4375, 1.0, 0.4062, 1.0, 0.4062, 0.5, 0.4062, 0.5, 0.4062, 1.0, 0.375, 1.0, 0.375, 0.5, 0.375, 0.5, 0.375, 1.0, 0.3438, 1.0, 0.3438, 0.5, 0.3438, 0.5, 0.3438, 1.0, 0.3125, 1.0, 0.3125, 0.5, 0.3125, 0.5, 0.3125, 1.0, 0.2812, 1.0, 0.2812, 0.5, 0.2812, 0.5, 0.2812, 1.0, 0.25, 1.0, 0.25, 0.5, 0.25, 0.5, 0.25, 1.0, 0.2188, 1.0, 0.2188, 0.5, 0.2188, 0.5, 0.2188, 1.0, 0.1875, 1.0, 0.1875, 0.5, 0.1875, 0.5, 0.1875, 1.0, 0.1562, 1.0, 0.1562, 0.5, 0.1562, 0.5, 0.1562, 1.0, 0.125, 1.0, 0.125, 0.5, 0.125, 0.5, 0.125, 1.0, 0.09375, 1.0, 0.09375, 0.5, 0.09375, 0.5, 0.09375, 1.0, 0.0625, 1.0, 0.0625, 0.5, 0.2968, 0.4854, 0.25, 0.49, 0.2032, 0.4854, 0.1582, 0.4717, 0.1167, 0.4496, 0.08029, 0.4197, 0.05045, 0.3833, 0.02827, 0.3418, 0.01461, 0.2968, 0.01, 0.25, 0.01461, 0.2032, 0.02827, 0.1582, 0.05045, 0.1167, 0.08029, 0.08029, 0.1167, 0.05045, 0.1582, 0.02827, 0.2032, 0.01461, 0.25, 0.01, 0.2968, 0.01461, 0.3418, 0.02827, 0.3833, 0.05045, 0.4197, 0.08029, 0.4496, 0.1167, 0.4717, 0.1582, 0.4854, 0.2032, 0.49, 0.25, 0.4854, 0.2968, 0.4717, 0.3418, 0.4496, 0.3833, 0.4197, 0.4197, 0.3833, 0.4496, 0.3418, 0.4717, 0.0625, 0.5, 0.0625, 1.0, 0.03125, 1.0, 0.03125, 0.5, 0.03125, 0.5, 0.03125, 1.0, 0.0, 1.0, 0.0, 0.5, 0.75, 0.49, 0.7968, 0.4854, 0.8418, 0.4717, 0.8833, 0.4496, 0.9197, 0.4197, 0.9496, 0.3833, 0.9717, 0.3418, 0.9854, 0.2968, 0.99, 0.25, 0.9854, 0.2032, 0.9717, 0.1582, 0.9496, 0.1167, 0.9197, 0.08029, 0.8833, 0.05045, 0.8418, 0.02827, 0.7968, 0.01461, 0.75, 0.01, 0.7032, 0.01461, 0.6582, 0.02827, 0.6167, 0.05045, 0.5803, 0.08029, 0.5504, 0.1167, 0.5283, 0.1582, 0.5146, 0.2032, 0.51, 0.25, 0.5146, 0.2968, 0.5283, 0.3418, 0.5504, 0.3833, 0.5803, 0.4197, 0.6167, 0.4496, 0.6582, 0.4717, 0.7032, 0.4854])
me_cylinder_001.update()

# ---- objects
ob_suporte = bpy.data.objects.new('suporte', me_cylinder)
ob_cylinder_001 = bpy.data.objects.new('Cylinder.001', me_cylinder_001)

# ---- transforms, parenting, visibility, modifiers, constraints
ob_suporte.location = (0.0, 0.0, 0.0)
ob_cylinder_001.location = (0.0, 0.0, 0.0)
ob_cylinder_001.scale = (12.5, 12.5, 25.0)

# ---- collection membership
col_collection.objects.link(ob_suporte)
col_collection.objects.link(ob_cylinder_001)

# ---- scene / render settings (as saved in the file)
scene.frame_start = 1; scene.frame_end = 250; scene.frame_set(1)
scene.render.engine = 'BLENDER_EEVEE_NEXT'
scene.cycles.sampling_pattern = 'TABULATED_SOBOL'
scene.cycles.use_light_tree = False
scene.view_settings.view_transform = 'Filmic'
bpy.context.view_layer.update()

# ---- added for rendering (the .blend has no active camera and no usable light): camera, sun
cam_auto = bpy.data.cameras.new('AutoCamera')
cam_auto.lens = 50.0
cam_auto.sensor_width = 36.0
cam_auto.clip_end = 1196.35
ob_auto_camera = bpy.data.objects.new('AutoCamera', cam_auto)
scene.collection.objects.link(ob_auto_camera)
ob_auto_camera.location = (60.6495, -81.8023, 54.5349)
ob_auto_camera.rotation_euler = (1.09748, -7.21219e-08, 0.694738)
scene.camera = ob_auto_camera
light_auto_sun = bpy.data.lights.new('AutoSun', 'SUN')
light_auto_sun.energy = 3.0
light_auto_sun.angle = 0.0523599
ob_auto_sun = bpy.data.objects.new('AutoSun', light_auto_sun)
scene.collection.objects.link(ob_auto_sun)
ob_auto_sun.rotation_euler = (0.872665, 0.174533, 0.523599)
bpy.context.view_layer.update()
